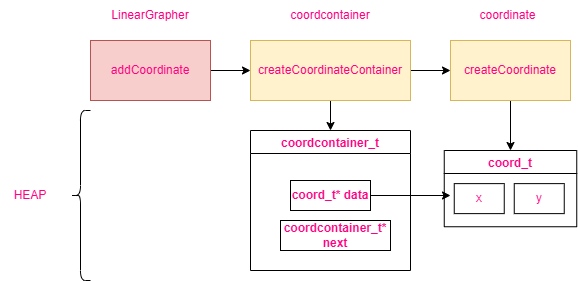

The diagram above was exported from draw.io. Its source (the exported page's mxGraphModel, read from the mxfile embedded in the PNG):
<mxGraphModel dx="1422" dy="786" grid="1" gridSize="10" guides="1" tooltips="1" connect="1" arrows="1" fold="1" page="1" pageScale="1" pageWidth="850" pageHeight="1100" math="0" shadow="0">
  <root>
    <mxCell id="0" />
    <mxCell id="1" parent="0" />
    <mxCell id="6MNEOhhJNoq-gKZy2AR5-4" style="edgeStyle=orthogonalEdgeStyle;rounded=0;orthogonalLoop=1;jettySize=auto;html=1;entryX=0;entryY=0.5;entryDx=0;entryDy=0;fontColor=#FF0080;" edge="1" parent="1" source="6MNEOhhJNoq-gKZy2AR5-2" target="6MNEOhhJNoq-gKZy2AR5-5">
      <mxGeometry relative="1" as="geometry">
        <mxPoint x="420" y="310" as="targetPoint" />
      </mxGeometry>
    </mxCell>
    <mxCell id="6MNEOhhJNoq-gKZy2AR5-2" value="addCoordinate" style="rounded=0;whiteSpace=wrap;html=1;fillColor=#f8cecc;strokeColor=#b85450;fontColor=#FF0080;" vertex="1" parent="1">
      <mxGeometry x="200" y="280" width="120" height="60" as="geometry" />
    </mxCell>
    <mxCell id="6MNEOhhJNoq-gKZy2AR5-3" value="LinearGrapher" style="text;html=1;strokeColor=none;fillColor=none;align=center;verticalAlign=middle;whiteSpace=wrap;rounded=0;fontColor=#FF0080;" vertex="1" parent="1">
      <mxGeometry x="230" y="240" width="60" height="30" as="geometry" />
    </mxCell>
    <mxCell id="6MNEOhhJNoq-gKZy2AR5-9" value="" style="edgeStyle=orthogonalEdgeStyle;rounded=0;orthogonalLoop=1;jettySize=auto;html=1;fontColor=#FF0080;" edge="1" parent="1" source="6MNEOhhJNoq-gKZy2AR5-5" target="6MNEOhhJNoq-gKZy2AR5-8">
      <mxGeometry relative="1" as="geometry" />
    </mxCell>
    <mxCell id="6MNEOhhJNoq-gKZy2AR5-11" style="edgeStyle=orthogonalEdgeStyle;rounded=0;orthogonalLoop=1;jettySize=auto;html=1;exitX=0.5;exitY=1;exitDx=0;exitDy=0;entryX=0.5;entryY=0;entryDx=0;entryDy=0;fontColor=#FF0080;" edge="1" parent="1" source="6MNEOhhJNoq-gKZy2AR5-5" target="6MNEOhhJNoq-gKZy2AR5-10">
      <mxGeometry relative="1" as="geometry" />
    </mxCell>
    <mxCell id="6MNEOhhJNoq-gKZy2AR5-5" value="createCoordinateContainer" style="rounded=0;whiteSpace=wrap;html=1;fillColor=#fff2cc;strokeColor=#d6b656;fontColor=#FF0080;" vertex="1" parent="1">
      <mxGeometry x="360" y="280" width="160" height="60" as="geometry" />
    </mxCell>
    <mxCell id="6MNEOhhJNoq-gKZy2AR5-6" value="coordcontainer" style="text;html=1;strokeColor=none;fillColor=none;align=center;verticalAlign=middle;whiteSpace=wrap;rounded=0;fontColor=#FF0080;" vertex="1" parent="1">
      <mxGeometry x="410" y="240" width="60" height="30" as="geometry" />
    </mxCell>
    <mxCell id="6MNEOhhJNoq-gKZy2AR5-24" style="edgeStyle=orthogonalEdgeStyle;rounded=0;orthogonalLoop=1;jettySize=auto;html=1;exitX=0.5;exitY=1;exitDx=0;exitDy=0;entryX=0.5;entryY=0;entryDx=0;entryDy=0;fontColor=#FF0080;" edge="1" parent="1" source="6MNEOhhJNoq-gKZy2AR5-8" target="6MNEOhhJNoq-gKZy2AR5-16">
      <mxGeometry relative="1" as="geometry" />
    </mxCell>
    <mxCell id="6MNEOhhJNoq-gKZy2AR5-8" value="createCoordinate" style="whiteSpace=wrap;html=1;fillColor=#fff2cc;strokeColor=#d6b656;rounded=0;fontColor=#FF0080;" vertex="1" parent="1">
      <mxGeometry x="560" y="280" width="120" height="60" as="geometry" />
    </mxCell>
    <mxCell id="6MNEOhhJNoq-gKZy2AR5-10" value="coordcontainer_t" style="swimlane;fontColor=#FF0080;" vertex="1" parent="1">
      <mxGeometry x="360" y="370" width="160" height="140" as="geometry" />
    </mxCell>
    <mxCell id="6MNEOhhJNoq-gKZy2AR5-18" value="&lt;b&gt;coord_t* data&lt;/b&gt;" style="rounded=0;whiteSpace=wrap;html=1;fontColor=#FF0080;" vertex="1" parent="6MNEOhhJNoq-gKZy2AR5-10">
      <mxGeometry x="40" y="50" width="80" height="30" as="geometry" />
    </mxCell>
    <mxCell id="6MNEOhhJNoq-gKZy2AR5-20" value="&lt;b&gt;coordcontainer_t* next&lt;/b&gt;" style="rounded=0;whiteSpace=wrap;html=1;fontColor=#FF0080;" vertex="1" parent="6MNEOhhJNoq-gKZy2AR5-10">
      <mxGeometry x="30" y="90" width="110" height="30" as="geometry" />
    </mxCell>
    <mxCell id="6MNEOhhJNoq-gKZy2AR5-16" value="coord_t" style="swimlane;fontColor=#FF0080;" vertex="1" parent="1">
      <mxGeometry x="553.75" y="390" width="132.5" height="76.25" as="geometry" />
    </mxCell>
    <mxCell id="6MNEOhhJNoq-gKZy2AR5-21" value="x" style="whiteSpace=wrap;html=1;fontColor=#FF0080;" vertex="1" parent="6MNEOhhJNoq-gKZy2AR5-16">
      <mxGeometry x="10" y="33.12" width="50" height="30" as="geometry" />
    </mxCell>
    <mxCell id="6MNEOhhJNoq-gKZy2AR5-22" value="y" style="whiteSpace=wrap;html=1;fontColor=#FF0080;" vertex="1" parent="6MNEOhhJNoq-gKZy2AR5-16">
      <mxGeometry x="70" y="33.12" width="50" height="30" as="geometry" />
    </mxCell>
    <mxCell id="6MNEOhhJNoq-gKZy2AR5-23" value="coordinate" style="text;html=1;strokeColor=none;fillColor=none;align=center;verticalAlign=middle;whiteSpace=wrap;rounded=0;fontColor=#FF0080;" vertex="1" parent="1">
      <mxGeometry x="585" y="240" width="65" height="30" as="geometry" />
    </mxCell>
    <mxCell id="6MNEOhhJNoq-gKZy2AR5-25" style="edgeStyle=orthogonalEdgeStyle;rounded=0;orthogonalLoop=1;jettySize=auto;html=1;exitX=1;exitY=0.5;exitDx=0;exitDy=0;fontColor=#FF0080;" edge="1" parent="1" source="6MNEOhhJNoq-gKZy2AR5-18">
      <mxGeometry relative="1" as="geometry">
        <mxPoint x="560" y="435" as="targetPoint" />
      </mxGeometry>
    </mxCell>
    <mxCell id="6MNEOhhJNoq-gKZy2AR5-26" value="" style="shape=curlyBracket;whiteSpace=wrap;html=1;rounded=1;fontColor=#FF0080;" vertex="1" parent="1">
      <mxGeometry x="180" y="350" width="20" height="170" as="geometry" />
    </mxCell>
    <mxCell id="6MNEOhhJNoq-gKZy2AR5-28" value="HEAP" style="text;html=1;strokeColor=none;fillColor=none;align=center;verticalAlign=middle;whiteSpace=wrap;rounded=0;fontColor=#FF0080;" vertex="1" parent="1">
      <mxGeometry x="110" y="420" width="60" height="30" as="geometry" />
    </mxCell>
  </root>
</mxGraphModel>